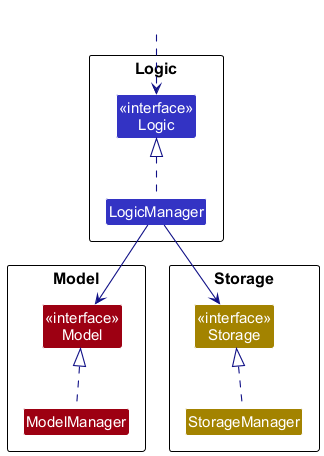

The diagram above was rendered by PlantUML. Its source (embedded in the PNG):
@startuml
!include style.puml
skinparam arrowThickness 1.1
skinparam arrowColor LOGIC_COLOR_T4
skinparam classBackgroundColor LOGIC_COLOR

package Logic as LogicPackage {
Class "<<interface>>\nLogic" as Logic
Class LogicManager
}

package Model as ModelPackage {
Class "<<interface>>\nModel" as Model MODEL_COLOR
Class ModelManager MODEL_COLOR
}

package Storage as StoragePackage {
Class "<<interface>>\nStorage" as Storage STORAGE_COLOR
Class StorageManager STORAGE_COLOR
}

Class HiddenOutside #FFFFFF
HiddenOutside ..> Logic

LogicManager .up.|> Logic
ModelManager .up.|> Model
StorageManager .up.|> Storage

LogicManager --> Model
LogicManager --> Storage
@enduml